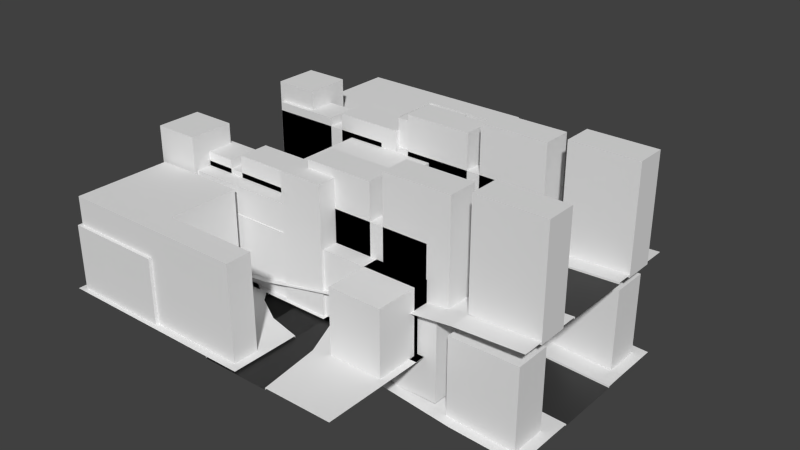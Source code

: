 # Source: city.blend  (saved by Blender 3.0.42; exported with 4.5.12 LTS)
import bpy
from mathutils import Matrix  # noqa: F401  (used for matrix-valued properties, if any)

bpy.ops.wm.read_factory_settings(use_empty=True)
scene = bpy.context.scene
scene.name = 'Scene'

# ---- materials (node trees are filled in below, after node groups)
mat_material___eeeeee = bpy.data.materials.new('Material [#eeeeee]')
mat_material___eeeeee.alpha_threshold = 0.0
mat_material___eeeeee.use_transparent_shadow = False
mat_material___eeeeee.roughness = 0.5
mat_material___333333 = bpy.data.materials.new('Material [#333333]')
mat_material___333333.use_transparent_shadow = False
mat_material____eeeeee__001 = bpy.data.materials.new('Material  [#eeeeee].001')
mat_material____eeeeee__001.alpha_threshold = 0.0
mat_material____eeeeee__001.use_transparent_shadow = False
mat_material____eeeeee__001.roughness = 0.5
mat_material___333333__001 = bpy.data.materials.new('Material [#333333].001')
mat_material___333333__001.use_transparent_shadow = False
mat_material____eeeeee__002 = bpy.data.materials.new('Material  [#eeeeee].002')
mat_material____eeeeee__002.alpha_threshold = 0.0
mat_material____eeeeee__002.use_transparent_shadow = False
mat_material____eeeeee__002.roughness = 0.5
mat_material___333333__002 = bpy.data.materials.new('Material [#333333].002')
mat_material___333333__002.use_transparent_shadow = False
mat_material____eeeeee__003 = bpy.data.materials.new('Material  [#eeeeee].003')
mat_material____eeeeee__003.alpha_threshold = 0.0
mat_material____eeeeee__003.use_transparent_shadow = False
mat_material____eeeeee__003.roughness = 0.5
mat_material___333333__003 = bpy.data.materials.new('Material [#333333].003')
mat_material___333333__003.use_transparent_shadow = False
mat_material____eeeeee__004 = bpy.data.materials.new('Material  [#eeeeee].004')
mat_material____eeeeee__004.alpha_threshold = 0.0
mat_material____eeeeee__004.use_transparent_shadow = False
mat_material____eeeeee__004.roughness = 0.5
mat_material___333333__004 = bpy.data.materials.new('Material [#333333].004')
mat_material___333333__004.use_transparent_shadow = False
mat_material____eeeeee__005 = bpy.data.materials.new('Material  [#eeeeee].005')
mat_material____eeeeee__005.alpha_threshold = 0.0
mat_material____eeeeee__005.use_transparent_shadow = False
mat_material____eeeeee__005.roughness = 0.5
mat_material___333333__005 = bpy.data.materials.new('Material [#333333].005')
mat_material___333333__005.use_transparent_shadow = False
mat_material____eeeeee__006 = bpy.data.materials.new('Material  [#eeeeee].006')
mat_material____eeeeee__006.alpha_threshold = 0.0
mat_material____eeeeee__006.use_transparent_shadow = False
mat_material____eeeeee__006.roughness = 0.5
mat_material___333333__006 = bpy.data.materials.new('Material [#333333].006')
mat_material___333333__006.use_transparent_shadow = False
mat_material____eeeeee__007 = bpy.data.materials.new('Material  [#eeeeee].007')
mat_material____eeeeee__007.alpha_threshold = 0.0
mat_material____eeeeee__007.use_transparent_shadow = False
mat_material____eeeeee__007.roughness = 0.5
mat_material___333333__007 = bpy.data.materials.new('Material [#333333].007')
mat_material___333333__007.use_transparent_shadow = False
mat_material____eeeeee__008 = bpy.data.materials.new('Material  [#eeeeee].008')
mat_material____eeeeee__008.alpha_threshold = 0.0
mat_material____eeeeee__008.use_transparent_shadow = False
mat_material____eeeeee__008.roughness = 0.5
mat_material___333333__008 = bpy.data.materials.new('Material [#333333].008')
mat_material___333333__008.use_transparent_shadow = False
mat_material____eeeeee__009 = bpy.data.materials.new('Material  [#eeeeee].009')
mat_material____eeeeee__009.alpha_threshold = 0.0
mat_material____eeeeee__009.use_transparent_shadow = False
mat_material____eeeeee__009.roughness = 0.5
mat_material___333333__009 = bpy.data.materials.new('Material [#333333].009')
mat_material___333333__009.use_transparent_shadow = False

# ---- material node trees
mat_material___333333.use_nodes = True; mat_material___333333.node_tree.nodes.clear()
_N = mat_material___333333.node_tree.nodes; _L = mat_material___333333.node_tree.links
n0 = _N.new('ShaderNodeBsdfPrincipled'); n0.name = 'Principled BSDF'; n0.location = (10, 300)
n0.distribution = 'GGX'
n0.subsurface_method = 'RANDOM_WALK_SKIN'
n0.inputs[0].default_value = (0.04696, 0.04696, 0.04696, 1.0)
n0.inputs[3].default_value = 1.45
n0.inputs[27].default_value = (0.0, 0.0, 0.0, 1.0)
n0.inputs[28].default_value = 1.0
n1 = _N.new('ShaderNodeOutputMaterial'); n1.name = 'Material Output'; n1.location = (300, 300)
_L.new(n0.outputs[0], n1.inputs[0])
n1.is_active_output = True
mat_material___333333__001.use_nodes = True; mat_material___333333__001.node_tree.nodes.clear()
_N = mat_material___333333__001.node_tree.nodes; _L = mat_material___333333__001.node_tree.links
n0 = _N.new('ShaderNodeBsdfPrincipled'); n0.name = 'Principled BSDF'; n0.location = (10, 300)
n0.distribution = 'GGX'
n0.subsurface_method = 'RANDOM_WALK_SKIN'
n0.inputs[0].default_value = (0.0331, 0.0331, 0.0331, 1.0)
n0.inputs[3].default_value = 1.45
n0.inputs[27].default_value = (0.0, 0.0, 0.0, 1.0)
n0.inputs[28].default_value = 1.0
n1 = _N.new('ShaderNodeOutputMaterial'); n1.name = 'Material Output'; n1.location = (300, 300)
_L.new(n0.outputs[0], n1.inputs[0])
n1.is_active_output = True
mat_material___333333__002.use_nodes = True; mat_material___333333__002.node_tree.nodes.clear()
_N = mat_material___333333__002.node_tree.nodes; _L = mat_material___333333__002.node_tree.links
n0 = _N.new('ShaderNodeBsdfPrincipled'); n0.name = 'Principled BSDF'; n0.location = (10, 300)
n0.distribution = 'GGX'
n0.subsurface_method = 'RANDOM_WALK_SKIN'
n0.inputs[0].default_value = (0.0291, 0.0291, 0.0291, 1.0)
n0.inputs[3].default_value = 1.45
n0.inputs[27].default_value = (0.0, 0.0, 0.0, 1.0)
n0.inputs[28].default_value = 1.0
n1 = _N.new('ShaderNodeOutputMaterial'); n1.name = 'Material Output'; n1.location = (300, 300)
_L.new(n0.outputs[0], n1.inputs[0])
n1.is_active_output = True
mat_material___333333__003.use_nodes = True; mat_material___333333__003.node_tree.nodes.clear()
_N = mat_material___333333__003.node_tree.nodes; _L = mat_material___333333__003.node_tree.links
n0 = _N.new('ShaderNodeBsdfPrincipled'); n0.name = 'Principled BSDF'; n0.location = (10, 300)
n0.distribution = 'GGX'
n0.subsurface_method = 'RANDOM_WALK_SKIN'
n0.inputs[0].default_value = (0.0331, 0.0331, 0.0331, 1.0)
n0.inputs[3].default_value = 1.45
n0.inputs[27].default_value = (0.0, 0.0, 0.0, 1.0)
n0.inputs[28].default_value = 1.0
n1 = _N.new('ShaderNodeOutputMaterial'); n1.name = 'Material Output'; n1.location = (300, 300)
_L.new(n0.outputs[0], n1.inputs[0])
n1.is_active_output = True
mat_material___333333__004.use_nodes = True; mat_material___333333__004.node_tree.nodes.clear()
_N = mat_material___333333__004.node_tree.nodes; _L = mat_material___333333__004.node_tree.links
n0 = _N.new('ShaderNodeBsdfPrincipled'); n0.name = 'Principled BSDF'; n0.location = (10, 300)
n0.distribution = 'GGX'
n0.subsurface_method = 'RANDOM_WALK_SKIN'
n0.inputs[0].default_value = (0.02365, 0.02365, 0.02365, 1.0)
n0.inputs[3].default_value = 1.45
n0.inputs[27].default_value = (0.0, 0.0, 0.0, 1.0)
n0.inputs[28].default_value = 1.0
n1 = _N.new('ShaderNodeOutputMaterial'); n1.name = 'Material Output'; n1.location = (300, 300)
_L.new(n0.outputs[0], n1.inputs[0])
n1.is_active_output = True
mat_material___333333__005.use_nodes = True; mat_material___333333__005.node_tree.nodes.clear()
_N = mat_material___333333__005.node_tree.nodes; _L = mat_material___333333__005.node_tree.links
n0 = _N.new('ShaderNodeBsdfPrincipled'); n0.name = 'Principled BSDF'; n0.location = (10, 300)
n0.distribution = 'GGX'
n0.subsurface_method = 'RANDOM_WALK_SKIN'
n0.inputs[0].default_value = (0.03741, 0.03741, 0.03741, 1.0)
n0.inputs[3].default_value = 1.45
n0.inputs[27].default_value = (0.0, 0.0, 0.0, 1.0)
n0.inputs[28].default_value = 1.0
n1 = _N.new('ShaderNodeOutputMaterial'); n1.name = 'Material Output'; n1.location = (300, 300)
_L.new(n0.outputs[0], n1.inputs[0])
n1.is_active_output = True
mat_material___333333__006.use_nodes = True; mat_material___333333__006.node_tree.nodes.clear()
_N = mat_material___333333__006.node_tree.nodes; _L = mat_material___333333__006.node_tree.links
n0 = _N.new('ShaderNodeBsdfPrincipled'); n0.name = 'Principled BSDF'; n0.location = (10, 300)
n0.distribution = 'GGX'
n0.subsurface_method = 'RANDOM_WALK_SKIN'
n0.inputs[0].default_value = (0.02038, 0.02038, 0.02038, 1.0)
n0.inputs[3].default_value = 1.45
n0.inputs[27].default_value = (0.0, 0.0, 0.0, 1.0)
n0.inputs[28].default_value = 1.0
n1 = _N.new('ShaderNodeOutputMaterial'); n1.name = 'Material Output'; n1.location = (300, 300)
_L.new(n0.outputs[0], n1.inputs[0])
n1.is_active_output = True
mat_material___333333__007.use_nodes = True; mat_material___333333__007.node_tree.nodes.clear()
_N = mat_material___333333__007.node_tree.nodes; _L = mat_material___333333__007.node_tree.links
n0 = _N.new('ShaderNodeBsdfPrincipled'); n0.name = 'Principled BSDF'; n0.location = (10, 300)
n0.distribution = 'GGX'
n0.subsurface_method = 'RANDOM_WALK_SKIN'
n0.inputs[0].default_value = (0.04203, 0.04203, 0.04203, 1.0)
n0.inputs[3].default_value = 1.45
n0.inputs[27].default_value = (0.0, 0.0, 0.0, 1.0)
n0.inputs[28].default_value = 1.0
n1 = _N.new('ShaderNodeOutputMaterial'); n1.name = 'Material Output'; n1.location = (300, 300)
_L.new(n0.outputs[0], n1.inputs[0])
n1.is_active_output = True
mat_material___333333__008.use_nodes = True; mat_material___333333__008.node_tree.nodes.clear()
_N = mat_material___333333__008.node_tree.nodes; _L = mat_material___333333__008.node_tree.links
n0 = _N.new('ShaderNodeBsdfPrincipled'); n0.name = 'Principled BSDF'; n0.location = (10, 300)
n0.distribution = 'GGX'
n0.subsurface_method = 'RANDOM_WALK_SKIN'
n0.inputs[0].default_value = (0.01739, 0.01739, 0.01739, 1.0)
n0.inputs[3].default_value = 1.45
n0.inputs[27].default_value = (0.0, 0.0, 0.0, 1.0)
n0.inputs[28].default_value = 1.0
n1 = _N.new('ShaderNodeOutputMaterial'); n1.name = 'Material Output'; n1.location = (300, 300)
_L.new(n0.outputs[0], n1.inputs[0])
n1.is_active_output = True
mat_material___333333__009.use_nodes = True; mat_material___333333__009.node_tree.nodes.clear()
_N = mat_material___333333__009.node_tree.nodes; _L = mat_material___333333__009.node_tree.links
n0 = _N.new('ShaderNodeBsdfPrincipled'); n0.name = 'Principled BSDF'; n0.location = (10, 300)
n0.distribution = 'GGX'
n0.subsurface_method = 'RANDOM_WALK_SKIN'
n0.inputs[0].default_value = (0.0331, 0.0331, 0.0331, 1.0)
n0.inputs[3].default_value = 1.45
n0.inputs[27].default_value = (0.0, 0.0, 0.0, 1.0)
n0.inputs[28].default_value = 1.0
n1 = _N.new('ShaderNodeOutputMaterial'); n1.name = 'Material Output'; n1.location = (300, 300)
_L.new(n0.outputs[0], n1.inputs[0])
n1.is_active_output = True

# ---- world
world_world = bpy.data.worlds.new('World'); scene.world = world_world
world_world.color = (0.05088, 0.05088, 0.05088)
world_world.use_sun_shadow = False
world_world.sun_shadow_jitter_overblur = 0.0
world_world.cycles.sampling_method = 'NONE'
world_world.cycles.sample_map_resolution = 256

# ---- meshes
me_cross = bpy.data.meshes.new('cross')
me_cross.from_pydata([(3.0, -0.67, -3.725e-09), (2.67, -0.9896, -3.725e-09), (1.33, 0.9896, -3.725e-09), (3.0, 0.67, -3.725e-09), (4.0, 0.67, 0.03567), (1.0, -0.67, 0.03567), (2.67, -0.9896, 0.03567), (3.0, 0.67, 0.03567), (1.33, -0.9896, 0.03567), (4.0, 0.67, -3.725e-09), (1.33, 0.9896, 0.03567), (3.0, -0.67, 0.03567), (1.33, -0.9896, -3.725e-09), (1.0, -0.67, -3.725e-09), (1.0, 0.67, -3.725e-09), (2.67, 0.9896, -3.725e-09), (0.0, -0.67, -3.725e-09), (0.0, 0.67, -3.725e-09), (4.0, -0.67, -3.725e-09), (2.67, -1.995, -3.725e-09), (1.33, -1.995, -3.725e-09), (2.67, 2.0, -3.725e-09), (1.33, 2.0, -3.725e-09), (1.0, 0.67, 0.03567), (2.67, 0.9896, 0.03567), (0.0, -0.67, 0.03567), (0.0, 0.67, 0.03567), (4.0, -0.67, 0.03567), (2.67, -1.995, 0.03567), (1.33, -1.995, 0.03567), (2.67, 2.0, 0.03567), (1.33, 2.0, 0.03567), (4.0, 0.9896, 0.03567), (3.0, 0.9896, 0.03567), (1.0, 0.9896, 0.03567), (0.0, 0.9896, 0.03567), (1.0, -0.9896, 0.03567), (3.0, -0.9896, 0.03567), (0.0, -0.9896, 0.03567), (4.0, -0.9896, 0.03567), (1.0, 2.0, 0.03567), (3.0, -1.995, 0.03567), (3.0, 2.0, 0.03567), (1.0, -1.995, 0.03567), (3.945, 1.069, -0.09573), (3.08, 1.069, -0.09573), (0.9195, 1.069, -0.09573), (0.05515, 1.069, -0.09573), (0.9195, -1.069, -0.09573), (3.08, -1.069, -0.09573), (0.05515, -1.069, -0.09573), (3.945, -1.069, -0.09573), (0.9195, 1.935, -0.09573), (3.08, -1.934, -0.09573), (3.08, 1.955, -0.09573), (0.9195, -1.934, -0.09573), (3.945, 1.069, 2.475), (3.08, 1.069, 2.475), (0.9195, 1.069, 2.475), (0.05515, 1.069, 2.475), (0.9195, -1.069, 2.475), (3.08, -1.069, 2.475), (0.05515, -1.069, 2.475), (3.945, -1.069, 2.475), (0.9195, 1.935, 2.475), (3.08, -1.934, 2.475), (3.08, 1.955, 2.475), (0.9195, -1.934, 2.475), (0.05515, 1.935, -0.09573), (0.05515, -1.934, -0.09573), (0.05515, 1.935, 2.475), (0.05515, -1.934, 2.475), (3.945, -1.934, -0.09573), (3.945, -1.934, 2.475), (3.945, 1.955, -0.09573), (3.945, 1.955, 2.475), (4.0, 2.0, 0.03567), (0.0, 2.0, 0.03567), (0.0, -1.995, 0.03567), (4.0, -1.995, 0.03567), (1.33, -0.67, 0.03567), (1.33, -0.67, -3.725e-09), (1.33, 0.67, -3.725e-09), (1.33, 0.67, 0.03567), (2.67, 0.67, -3.725e-09), (2.67, -0.67, -3.725e-09), (2.67, 0.67, 0.03567), (2.67, -0.67, 0.03567)], [], [(1, 12, 20, 19), (2, 15, 21, 22), (15, 24, 30, 21), (3, 0, 18, 9), (14, 17, 16, 13), (14, 23, 26, 17), (0, 11, 27, 18), (22, 31, 10, 2), (9, 4, 7, 3), (12, 8, 29, 20), (16, 25, 5, 13), (19, 28, 6, 1), (26, 23, 34, 35), (7, 4, 32, 33), (5, 25, 38, 36), (27, 11, 37, 39), (30, 24, 33, 42), (6, 28, 41, 37), (10, 31, 40, 34), (29, 8, 36, 43), (65, 53, 72, 73), (50, 69, 71, 62), (59, 70, 68, 47), (55, 67, 71, 69), (64, 52, 68, 70), (55, 48, 60, 67), (46, 52, 64, 58), (49, 53, 65, 61), (54, 45, 57, 66), (48, 50, 62, 60), (51, 49, 61, 63), (47, 46, 58, 59), (45, 44, 56, 57), (72, 51, 63, 73), (54, 66, 75, 74), (44, 74, 75, 56), (33, 32, 76, 42), (34, 40, 77, 35), (36, 38, 78, 43), (39, 37, 41, 79), (56, 75, 66, 57), (73, 63, 61, 65), (13, 5, 80, 81), (23, 14, 82, 83), (14, 13, 81, 82), (5, 36, 8, 80), (34, 23, 83, 10), (3, 7, 86, 84), (11, 0, 85, 87), (0, 3, 84, 85), (7, 33, 24, 86), (37, 11, 87, 6), (82, 81, 85, 84), (8, 12, 81, 80), (1, 6, 87, 85), (12, 1, 85, 81), (15, 2, 82, 84), (24, 15, 84, 86), (2, 10, 83, 82), (59, 58, 64, 70), (71, 67, 60, 62)])
me_cross.polygons.foreach_set('material_index', [1, 1, 0, 1, 1, 0, 0, 0, 0, 0, 0, 0, 0, 0, 0, 0, 0, 0, 0, 0, 0, 0, 0, 0, 0, 0, 0, 0, 0, 0, 0, 0, 0, 0, 0, 0, 0, 0, 0, 0, 0, 0, 0, 0, 1, 0, 0, 0, 0, 1, 0, 0, 1, 0, 0, 1, 1, 0, 0, 0, 0])
me_cross.materials.append(mat_material___eeeeee)
me_cross.materials.append(mat_material___333333)
me_cross.use_remesh_preserve_volume = False
me_cross.use_remesh_preserve_attributes = False
me_cross.use_mirror_vertex_groups = False
me_cross.update()
me_hill_down = bpy.data.meshes.new('hill_down')
me_hill_down.from_pydata([(8.0, -0.67, -1.0), (6.667, -0.67, -0.9336), (0.0, -0.67, 0.0), (0.0, 0.67, 0.0), (5.333, -0.67, -0.7796), (4.0, -0.67, -0.5), (2.667, -0.67, -0.2204), (1.333, -0.67, -0.06638), (4.0, 0.67, -0.5), (8.0, 0.67, -1.0), (1.333, 0.67, -0.06638), (2.667, 0.67, -0.2204), (5.333, 0.67, -0.7796), (6.667, 0.67, -0.9336), (8.004, -0.67, -0.9649), (6.671, -0.67, -0.8985), (0.004372, -0.67, 0.03513), (0.004372, 0.67, 0.03513), (5.338, -0.67, -0.7445), (4.004, -0.67, -0.4649), (2.671, -0.67, -0.1853), (1.338, -0.67, -0.03125), (4.004, 0.67, -0.4649), (8.004, 0.67, -0.9649), (1.338, 0.67, -0.03125), (2.671, 0.67, -0.1853), (5.338, 0.67, -0.7445), (6.671, 0.67, -0.8985), (0.0, 0.9896, 0.03567), (4.0, 0.9896, -0.4643), (8.0, 0.9896, -0.9643), (1.333, 0.9896, -0.0307), (2.667, 0.9896, -0.1847), (5.333, 0.9896, -0.7439), (6.667, 0.9896, -0.898), (8.0, -0.9896, -0.9643), (6.667, -0.9896, -0.898), (0.0, -0.9896, 0.03567), (5.333, -0.9896, -0.7439), (4.0, -0.9896, -0.4643), (2.667, -0.9896, -0.1847), (1.333, -0.9896, -0.0307), (0.0, 2.0, 0.03567), (4.0, 2.0, -0.4643), (8.0, 2.0, -0.9643), (1.333, 2.0, -0.0307), (2.667, 2.0, -0.1847), (5.333, 2.0, -0.7439), (6.667, 2.0, -0.898), (8.0, -2.0, -0.9643), (6.667, -2.0, -0.898), (0.0, -2.0, 0.03567), (5.333, -2.0, -0.7439), (4.0, -2.0, -0.4643), (2.667, -2.0, -0.1847), (1.333, -2.0, -0.0307), (2.06, 1.802, -0.1521), (2.06, 1.086, -0.1521), (3.394, 1.086, -0.1521), (2.06, 1.086, 1.434), (3.394, 1.086, 1.434), (3.394, 1.802, -0.1521), (2.06, 1.802, 1.434), (3.394, 1.802, 1.434), (3.394, 1.802, -0.5332), (3.394, 1.086, -0.5332), (4.727, 1.086, -0.5332), (3.394, 1.086, 1.053), (4.727, 1.086, 1.053), (4.727, 1.802, -0.5332), (3.394, 1.802, 1.053), (4.727, 1.802, 1.053), (6.459, 1.802, -0.9601), (6.459, 1.086, -0.9601), (7.792, 1.086, -0.9601), (6.459, 1.086, 0.6257), (7.792, 1.086, 0.6257), (7.792, 1.802, -0.9601), (6.459, 1.802, 0.6257), (7.792, 1.802, 0.6257), (4.905, 1.802, -0.7554), (4.905, 1.086, -0.7554), (6.238, 1.086, -0.7554), (4.905, 1.086, 0.8304), (6.238, 1.086, 0.8304), (6.238, 1.802, -0.7554), (4.905, 1.802, 0.8304), (6.238, 1.802, 0.8304), (2.06, -1.802, -0.1521), (2.06, -1.086, -0.1521), (3.394, -1.086, -0.1521), (2.06, -1.086, 1.434), (3.394, -1.086, 1.434), (3.394, -1.802, -0.1521), (2.06, -1.802, 1.434), (3.394, -1.802, 1.434), (3.394, -1.802, -0.5332), (3.394, -1.086, -0.5332), (4.727, -1.086, -0.5332), (3.394, -1.086, 1.053), (4.727, -1.086, 1.053), (4.727, -1.802, -0.5332), (3.394, -1.802, 1.053), (4.727, -1.802, 1.053), (6.459, -1.802, -0.9601), (6.459, -1.086, -0.9601), (7.792, -1.086, -0.9601), (6.459, -1.086, 0.6257), (7.792, -1.086, 0.6257), (7.792, -1.802, -0.9601), (6.459, -1.802, 0.6257), (7.792, -1.802, 0.6257), (4.905, -1.802, -0.7554), (4.905, -1.086, -0.7554), (6.238, -1.086, -0.7554), (4.905, -1.086, 0.8304), (6.238, -1.086, 0.8304), (6.238, -1.802, -0.7554), (4.905, -1.802, 0.8304), (6.238, -1.802, 0.8304), (0.6995, 1.802, -0.05131), (0.6995, 1.086, -0.05131), (2.033, 1.086, -0.05131), (0.6995, 1.086, 1.534), (2.033, 1.086, 1.534), (2.033, 1.802, -0.05131), (0.6995, 1.802, 1.534), (2.033, 1.802, 1.534), (0.6995, -1.802, -0.05131), (0.6995, -1.086, -0.05131), (2.033, -1.086, -0.05131), (0.6995, -1.086, 1.534), (2.033, -1.086, 1.534), (2.033, -1.802, -0.05131), (0.6995, -1.802, 1.534), (2.033, -1.802, 1.534)], [], [(13, 1, 0, 9), (3, 2, 7, 10), (10, 7, 6, 11), (11, 6, 5, 8), (8, 5, 4, 12), (12, 4, 1, 13), (8, 22, 25, 11), (9, 23, 27, 13), (7, 21, 20, 6), (5, 19, 18, 4), (4, 18, 15, 1), (13, 27, 26, 12), (2, 16, 21, 7), (6, 20, 19, 5), (10, 24, 17, 3), (11, 25, 24, 10), (12, 26, 22, 8), (1, 15, 14, 0), (22, 29, 32, 25), (23, 30, 34, 27), (27, 34, 33, 26), (24, 31, 28, 17), (25, 32, 31, 24), (26, 33, 29, 22), (21, 41, 40, 20), (19, 39, 38, 18), (18, 38, 36, 15), (16, 37, 41, 21), (20, 40, 39, 19), (15, 36, 35, 14), (29, 43, 46, 32), (30, 44, 48, 34), (34, 48, 47, 33), (31, 45, 42, 28), (32, 46, 45, 31), (33, 47, 43, 29), (41, 55, 54, 40), (39, 53, 52, 38), (38, 52, 50, 36), (37, 51, 55, 41), (40, 54, 53, 39), (36, 50, 49, 35), (56, 62, 63, 61), (57, 58, 60, 59), (58, 61, 63, 60), (59, 62, 56, 57), (60, 63, 62, 59), (57, 56, 61, 58), (64, 70, 71, 69), (65, 66, 68, 67), (66, 69, 71, 68), (67, 70, 64, 65), (68, 71, 70, 67), (65, 64, 69, 66), (72, 78, 79, 77), (73, 74, 76, 75), (74, 77, 79, 76), (75, 78, 72, 73), (76, 79, 78, 75), (73, 72, 77, 74), (80, 86, 87, 85), (81, 82, 84, 83), (82, 85, 87, 84), (83, 86, 80, 81), (84, 87, 86, 83), (81, 80, 85, 82), (88, 93, 95, 94), (89, 91, 92, 90), (90, 92, 95, 93), (91, 89, 88, 94), (92, 91, 94, 95), (89, 90, 93, 88), (96, 101, 103, 102), (97, 99, 100, 98), (98, 100, 103, 101), (99, 97, 96, 102), (100, 99, 102, 103), (97, 98, 101, 96), (104, 109, 111, 110), (105, 107, 108, 106), (106, 108, 111, 109), (107, 105, 104, 110), (108, 107, 110, 111), (105, 106, 109, 104), (112, 117, 119, 118), (113, 115, 116, 114), (114, 116, 119, 117), (115, 113, 112, 118), (116, 115, 118, 119), (113, 114, 117, 112), (120, 126, 127, 125), (121, 122, 124, 123), (122, 125, 127, 124), (123, 126, 120, 121), (124, 127, 126, 123), (121, 120, 125, 122), (128, 133, 135, 134), (129, 131, 132, 130), (130, 132, 135, 133), (131, 129, 128, 134), (132, 131, 134, 135), (129, 130, 133, 128)])
me_hill_down.polygons.foreach_set('material_index', [1, 1, 1, 1, 1, 1, 0, 0, 0, 0, 0, 0, 0, 0, 0, 0, 0, 0, 0, 0, 0, 0, 0, 0, 0, 0, 0, 0, 0, 0, 0, 0, 0, 0, 0, 0, 0, 0, 0, 0, 0, 0, 0, 0, 0, 0, 0, 0, 0, 0, 0, 0, 0, 0, 0, 0, 0, 0, 0, 0, 0, 0, 0, 0, 0, 0, 0, 0, 0, 0, 0, 0, 0, 0, 0, 0, 0, 0, 0, 0, 0, 0, 0, 0, 0, 0, 0, 0, 0, 0, 0, 0, 0, 0, 0, 0, 0, 0, 0, 0, 0, 0])
me_hill_down.materials.append(mat_material____eeeeee__001)
me_hill_down.materials.append(mat_material___333333__001)
me_hill_down.use_remesh_preserve_volume = False
me_hill_down.use_remesh_preserve_attributes = False
me_hill_down.use_mirror_vertex_groups = False
me_hill_down.update()
me_hill_up = bpy.data.meshes.new('hill_up')
me_hill_up.from_pydata([(8.0, -0.67, 1.0), (6.667, -0.67, 0.9404), (0.0, -0.67, 1.863e-09), (0.0, 0.67, 1.863e-09), (5.333, -0.67, 0.7796), (4.0, -0.67, 0.5), (2.667, -0.67, 0.2204), (1.333, -0.67, 0.06315), (4.0, 0.67, 0.5), (8.0, 0.67, 1.0), (1.333, 0.67, 0.06315), (2.667, 0.67, 0.2204), (5.333, 0.67, 0.7796), (6.667, 0.67, 0.9404), (0.0, -0.67, 0.03567), (0.0, 0.67, 0.03567), (8.0, -0.67, 1.036), (6.667, -0.67, 0.9734), (0.0, -0.9896, 0.03567), (5.333, -0.67, 0.8153), (4.0, -0.67, 0.5357), (2.667, -0.67, 0.2561), (1.333, -0.67, 0.09616), (4.0, 0.67, 0.5357), (8.0, 0.67, 1.036), (1.333, 0.67, 0.09616), (2.667, 0.67, 0.2561), (5.333, 0.67, 0.8153), (6.667, 0.67, 0.9734), (8.0, -0.9896, 1.036), (6.667, -0.9896, 0.9734), (5.333, -0.9896, 0.8153), (4.0, -0.9896, 0.5357), (2.667, -0.9896, 0.2561), (1.333, -0.9896, 0.09616), (0.0, 0.9896, 0.03567), (4.0, 0.9896, 0.5357), (8.0, 0.9896, 1.036), (1.333, 0.9896, 0.09616), (2.667, 0.9896, 0.2561), (5.333, 0.9896, 0.8153), (6.667, 0.9896, 0.9734), (0.1379, -0.9896, 2.09), (1.471, -0.9896, 2.09), (0.1379, -0.9896, 0.03567), (1.471, -0.9896, 0.03567), (1.749, -0.9896, 2.246), (3.083, -0.9896, 2.246), (1.749, -0.9896, 0.1913), (3.083, -0.9896, 0.1913), (3.362, -0.9896, 2.632), (4.696, -0.9896, 2.632), (3.362, -0.9896, 0.577), (4.696, -0.9896, 0.577), (4.962, -0.9896, 2.885), (6.295, -0.9896, 2.885), (4.962, -0.9896, 0.8299), (6.295, -0.9896, 0.8299), (6.667, -0.9896, 3.037), (8.0, -0.9896, 3.037), (6.667, -0.9896, 0.9826), (8.0, -0.9896, 0.9826), (0.1379, -1.576, 2.09), (1.471, -1.576, 2.09), (0.1379, -1.576, 0.03567), (1.471, -1.576, 0.03567), (1.749, -1.576, 2.246), (3.083, -1.576, 2.246), (1.749, -1.576, 0.1913), (3.083, -1.576, 0.1913), (3.362, -1.576, 2.632), (4.696, -1.576, 2.632), (3.362, -1.576, 0.577), (4.696, -1.576, 0.577), (4.962, -1.576, 2.885), (6.295, -1.576, 2.885), (4.962, -1.576, 0.8299), (6.295, -1.576, 0.8299), (6.667, -1.576, 3.037), (8.0, -1.576, 3.037), (6.667, -1.576, 0.9826), (8.0, -1.576, 0.9826), (0.1379, 0.9896, 2.09), (1.471, 0.9896, 2.09), (0.1379, 0.9896, 0.03567), (1.471, 0.9896, 0.03567), (1.749, 0.9896, 2.246), (3.083, 0.9896, 2.246), (1.749, 0.9896, 0.1913), (3.083, 0.9896, 0.1913), (3.362, 0.9896, 2.632), (4.696, 0.9896, 2.632), (3.362, 0.9896, 0.577), (4.696, 0.9896, 0.577), (4.962, 0.9896, 2.885), (6.295, 0.9896, 2.885), (4.962, 0.9896, 0.8299), (6.295, 0.9896, 0.8299), (6.667, 0.9896, 3.037), (8.0, 0.9896, 3.037), (6.667, 0.9896, 0.9826), (8.0, 0.9896, 0.9826), (0.1379, 1.576, 2.09), (1.471, 1.576, 2.09), (0.1379, 1.576, 0.03567), (1.471, 1.576, 0.03567), (1.749, 1.576, 2.246), (3.083, 1.576, 2.246), (1.749, 1.576, 0.1913), (3.083, 1.576, 0.1913), (3.362, 1.576, 2.632), (4.696, 1.576, 2.632), (3.362, 1.576, 0.577), (4.696, 1.576, 0.577), (4.962, 1.576, 2.885), (6.295, 1.576, 2.885), (4.962, 1.576, 0.8299), (6.295, 1.576, 0.8299), (6.667, 1.576, 3.037), (8.0, 1.576, 3.037), (6.667, 1.576, 0.9826), (8.0, 1.576, 0.9826), (0.0, -2.0, 0.03567), (8.0, -2.0, 1.036), (6.667, -2.0, 0.9734), (5.333, -2.0, 0.8153), (4.0, -2.0, 0.5357), (2.667, -2.0, 0.2561), (1.333, -2.0, 0.09616), (0.0, 2.0, 0.03567), (4.0, 2.0, 0.5357), (8.0, 2.0, 1.036), (1.333, 2.0, 0.09616), (2.667, 2.0, 0.2561), (5.333, 2.0, 0.8153), (6.667, 2.0, 0.9734)], [], [(13, 1, 0, 9), (3, 2, 7, 10), (10, 7, 6, 11), (11, 6, 5, 8), (8, 5, 4, 12), (12, 4, 1, 13), (22, 14, 18, 34), (6, 7, 22, 21), (4, 5, 20, 19), (1, 4, 19, 17), (11, 8, 23, 26), (5, 6, 21, 20), (0, 1, 17, 16), (7, 2, 14, 22), (13, 9, 24, 28), (12, 13, 28, 27), (21, 22, 34, 33), (10, 11, 26, 25), (8, 12, 27, 23), (3, 10, 25, 15), (19, 20, 32, 31), (17, 19, 31, 30), (20, 21, 33, 32), (16, 17, 30, 29), (15, 25, 38, 35), (26, 23, 36, 39), (28, 24, 37, 41), (27, 28, 41, 40), (23, 27, 40, 36), (25, 26, 39, 38), (42, 43, 45, 44), (46, 47, 49, 48), (50, 51, 53, 52), (54, 55, 57, 56), (58, 59, 61, 60), (62, 64, 65, 63), (66, 68, 69, 67), (70, 72, 73, 71), (74, 76, 77, 75), (78, 80, 81, 79), (45, 65, 64, 44), (56, 76, 74, 54), (42, 62, 63, 43), (51, 71, 73, 53), (52, 72, 70, 50), (61, 81, 80, 60), (47, 67, 69, 49), (58, 78, 79, 59), (48, 68, 66, 46), (43, 63, 65, 45), (57, 77, 76, 56), (44, 64, 62, 42), (54, 74, 75, 55), (53, 73, 72, 52), (59, 79, 81, 61), (50, 70, 71, 51), (60, 80, 78, 58), (49, 69, 68, 48), (46, 66, 67, 47), (55, 75, 77, 57), (82, 84, 85, 83), (86, 88, 89, 87), (90, 92, 93, 91), (94, 96, 97, 95), (98, 100, 101, 99), (102, 103, 105, 104), (106, 107, 109, 108), (110, 111, 113, 112), (114, 115, 117, 116), (118, 119, 121, 120), (85, 84, 104, 105), (96, 94, 114, 116), (82, 83, 103, 102), (91, 93, 113, 111), (92, 90, 110, 112), (101, 100, 120, 121), (87, 89, 109, 107), (98, 99, 119, 118), (88, 86, 106, 108), (83, 85, 105, 103), (97, 96, 116, 117), (84, 82, 102, 104), (94, 95, 115, 114), (93, 92, 112, 113), (99, 101, 121, 119), (90, 91, 111, 110), (100, 98, 118, 120), (89, 88, 108, 109), (86, 87, 107, 106), (95, 97, 117, 115), (35, 38, 132, 129), (39, 36, 130, 133), (41, 37, 131, 135), (40, 41, 135, 134), (36, 40, 134, 130), (38, 39, 133, 132), (34, 18, 122, 128), (33, 34, 128, 127), (31, 32, 126, 125), (32, 33, 127, 126), (30, 31, 125, 124), (29, 30, 124, 123)])
me_hill_up.polygons.foreach_set('material_index', [1, 1, 1, 1, 1, 1, 0, 0, 0, 0, 0, 0, 0, 0, 0, 0, 0, 0, 0, 0, 0, 0, 0, 0, 0, 0, 0, 0, 0, 0, 0, 0, 0, 0, 0, 0, 0, 0, 0, 0, 0, 0, 0, 0, 0, 0, 0, 0, 0, 0, 0, 0, 0, 0, 0, 0, 0, 0, 0, 0, 0, 0, 0, 0, 0, 0, 0, 0, 0, 0, 0, 0, 0, 0, 0, 0, 0, 0, 0, 0, 0, 0, 0, 0, 0, 0, 0, 0, 0, 0, 0, 0, 0, 0, 0, 0, 0, 0, 0, 0, 0, 0])
me_hill_up.materials.append(mat_material____eeeeee__002)
me_hill_up.materials.append(mat_material___333333__002)
me_hill_up.use_remesh_preserve_volume = False
me_hill_up.use_remesh_preserve_attributes = False
me_hill_up.use_mirror_vertex_groups = False
me_hill_up.update()
me_left = bpy.data.meshes.new('left')
me_left.from_pydata([(-0.0002441, 0.67, 2.328e-09), (2.67, 2.0, 2.328e-09), (6.104e-05, 0.9997, 2.328e-09), (0.0003061, -0.6703, 2.328e-09), (1.0, 2.0, 2.328e-09), (0.3444, 0.7154, 2.328e-09), (0.6651, 0.8482, 2.328e-09), (0.9405, 1.06, 2.328e-09), (2.671, 2.0, 2.328e-09), (1.335, -0.3129, 2.328e-09), (1.152, 1.335, 2.328e-09), (1.285, 1.656, 2.328e-09), (0.6914, -0.5797, 2.328e-09), (1.889, 0.1115, 2.328e-09), (2.313, 0.6645, 2.328e-09), (2.58, 1.309, 2.328e-09), (1.33, 2.0, 2.328e-09), (6.104e-05, -0.6714, 2.328e-09), (6.104e-05, -0.998, 2.328e-09), (2.998, 2.0, 2.328e-09), (6.104e-05, 2.0, 2.328e-09), (6.104e-05, -2.0, 2.328e-09), (4.0, 2.0, 2.328e-09), (4.0, -2.0, 2.328e-09), (0.1289, -1.066, 0.03567), (0.1289, -1.653, 0.03567), (3.085, -1.066, 0.03567), (3.085, -1.653, 0.03567), (3.085, 1.823, 0.03567), (3.839, 1.823, 0.03567), (3.839, -1.066, 0.03567), (3.839, -1.653, 0.03567), (1.0, 2.0, 2.328e-09), (6.104e-05, 0.9997, 2.328e-09), (0.6651, 0.8482, 2.328e-09), (0.3444, 0.7154, 2.328e-09), (0.9405, 1.06, 2.328e-09), (1.152, 1.335, 2.328e-09), (1.285, 1.656, 2.328e-09), (-0.0002441, 0.67, 2.328e-09), (2.313, 0.6645, 2.328e-09), (1.889, 0.1115, 2.328e-09), (2.58, 1.309, 2.328e-09), (1.33, 2.0, 2.328e-09), (0.6914, -0.5797, 2.328e-09), (6.104e-05, -0.6714, 2.328e-09), (6.104e-05, -0.998, 2.328e-09), (2.998, 2.0, 2.328e-09), (2.671, 2.0, 2.328e-09), (1.335, -0.3129, 2.328e-09), (6.104e-05, 2.0, 2.328e-09), (6.104e-05, -2.0, 2.328e-09), (4.0, 2.0, 2.328e-09), (4.0, -2.0, 2.328e-09), (3.085, 1.823, 1.759), (3.085, 1.823, 0.03567), (0.1289, -1.066, 0.03567), (0.1289, -1.653, 0.03567), (0.1289, -1.066, 1.759), (0.1289, -1.653, 1.759), (3.839, -1.653, 1.759), (3.839, -1.066, 1.759), (3.085, -1.066, 1.759), (3.085, -1.653, 1.759), (3.085, -1.066, 0.03567), (3.085, -1.653, 0.03567), (3.839, 1.823, 1.759), (3.839, 1.823, 0.03567), (3.839, -1.653, 0.03567), (3.839, -1.066, 0.03567), (1.0, 2.0, 0.03567), (0.966, 1.741, 0.03567), (0.2591, 1.034, 0.03567), (6.104e-05, 0.9997, 0.03567), (0.8662, 1.5, 0.03567), (0.7073, 1.293, 0.03567), (0.6651, 0.8482, 0.03567), (0.3444, 0.7154, 0.03567), (0.9405, 1.06, 0.03567), (0.5002, 1.134, 0.03567), (1.152, 1.335, 0.03567), (1.285, 1.656, 0.03567), (-0.0002441, 0.67, 0.03567), (2.313, 0.6645, 0.03567), (1.889, 0.1115, 0.03567), (2.58, 1.309, 0.03567), (1.33, 2.0, 0.03567), (0.6914, -0.5797, 0.03567), (6.104e-05, -0.6714, 0.03567), (1.499, -0.5956, 0.03567), (0.7759, -0.895, 0.03567), (2.119, -0.1194, 0.03567), (2.596, 0.5013, 0.03567), (2.895, 1.224, 0.03567), (6.104e-05, -0.998, 0.03567), (2.998, 2.0, 0.03567), (2.671, 2.0, 0.03567), (1.335, -0.3129, 0.03567), (6.104e-05, 2.0, 0.03567), (6.104e-05, -2.0, 0.03567), (4.0, 2.0, 0.03567), (4.0, -2.0, 0.03567), (3.085, -0.3441, 0.03567), (3.839, -0.3441, 0.03567), (3.085, -0.3441, 0.03567), (3.085, -0.3441, 1.759), (3.839, -0.3441, 1.759), (3.839, -0.3441, 0.03567), (2.616, -1.066, 1.759), (2.616, -1.066, 0.03567), (2.616, -0.3441, 0.03567), (2.616, -0.3441, 1.759), (2.616, -1.653, 0.03567), (2.616, -1.653, 0.03567), (2.616, -1.653, 1.759)], [(16, 1), (3, 0)], [(7, 6, 9, 13), (6, 5, 12, 9), (16, 11, 15, 8), (19, 8, 48, 47), (5, 0, 17, 12), (0, 5, 35, 39), (21, 23, 53, 51), (10, 7, 13, 14), (11, 10, 14, 15), (102, 26, 64, 104), (103, 29, 67, 107), (15, 14, 40, 42), (20, 2, 33, 50), (9, 12, 44, 49), (12, 17, 45, 44), (6, 7, 36, 34), (18, 21, 51, 46), (7, 10, 37, 36), (8, 15, 42, 48), (22, 19, 47, 52), (24, 25, 57, 56), (14, 13, 41, 40), (23, 22, 52, 53), (27, 31, 68, 65), (17, 18, 46, 45), (11, 16, 43, 38), (5, 6, 34, 35), (4, 20, 50, 32), (29, 28, 55, 67), (112, 27, 65, 113), (31, 30, 69, 68), (13, 9, 49, 41), (2, 0, 39, 33), (16, 4, 32, 43), (10, 11, 38, 37), (40, 41, 84, 83), (36, 37, 80, 78), (38, 43, 86, 81), (34, 36, 78, 76), (37, 38, 81, 80), (49, 44, 87, 97), (39, 35, 77, 82), (41, 49, 97, 84), (42, 40, 83, 85), (44, 45, 88, 87), (35, 34, 76, 77), (48, 42, 85, 96), (56, 57, 59, 58), (106, 105, 62, 61), (113, 65, 63, 114), (104, 105, 54, 55), (55, 54, 66, 67), (61, 62, 63, 60), (61, 60, 68, 69), (60, 63, 65, 68), (106, 61, 69, 107), (71, 74, 80, 81), (87, 88, 94, 90), (70, 71, 81, 86), (85, 83, 92, 93), (83, 84, 91, 92), (74, 75, 78, 80), (96, 85, 93, 95), (84, 97, 89, 91), (79, 72, 77, 76), (75, 79, 76, 78), (72, 73, 82, 77), (97, 87, 90, 89), (71, 70, 98), (93, 100, 95), (98, 73, 72), (74, 98, 75), (75, 98, 79), (79, 98, 72), (74, 71, 98), (100, 93, 101), (94, 99, 90), (99, 101, 90), (92, 101, 93), (91, 101, 92), (89, 101, 91), (90, 101, 89), (66, 106, 107, 67), (105, 104, 110, 111), (66, 54, 105, 106), (30, 103, 107, 69), (28, 102, 104, 55), (109, 108, 111, 110), (62, 105, 111, 108), (57, 113, 114, 59), (25, 112, 113, 57), (109, 24, 56), (114, 63, 62, 108), (59, 114, 108, 58), (58, 108, 109, 56), (26, 109, 64)])
me_left.polygons.foreach_set('material_index', [1, 1, 1, 0, 1, 0, 0, 1, 1, 0, 0, 0, 0, 0, 0, 0, 0, 0, 0, 0, 0, 0, 0, 0, 0, 0, 0, 0, 0, 0, 0, 0, 0, 0, 0, 0, 0, 0, 0, 0, 0, 0, 0, 0, 0, 0, 0, 0, 0, 0, 0, 0, 0, 0, 0, 0, 0, 0, 0, 0, 0, 0, 0, 0, 0, 0, 0, 0, 0, 0, 0, 0, 0, 0, 0, 0, 0, 0, 0, 0, 0, 0, 0, 0, 0, 0, 0, 0, 0, 0, 0, 0, 0, 0, 0, 0])
me_left.materials.append(mat_material____eeeeee__003)
me_left.materials.append(mat_material___333333__003)
me_left.use_remesh_preserve_volume = False
me_left.use_remesh_preserve_attributes = False
me_left.use_mirror_vertex_groups = False
me_left.update()
me_left_chicane = bpy.data.meshes.new('left_chicane')
me_left_chicane.from_pydata([(2.929e-08, 0.335, -3.725e-09), (-2.0, -1.335, -3.725e-09), (-2.0, -0.665, -3.725e-09), (-2.929e-08, -0.335, -3.725e-09), (-1.667, -0.5872, -3.725e-09), (-1.333, -0.394, -3.725e-09), (-1.0, -0.165, -3.725e-09), (-0.6667, 0.0988, -3.725e-09), (-0.3333, 0.2782, -3.725e-09), (-0.3333, -0.3918, -3.725e-09), (-0.6667, -0.5712, -3.725e-09), (-1.0, -0.835, -3.725e-09), (-1.333, -1.064, -3.725e-09), (-1.667, -1.257, -3.725e-09), (-0.3333, 0.2782, 0.01784), (2.929e-08, 0.335, 0.01784), (-1.667, -1.257, 0.01784), (-2.0, -1.335, 0.01784), (-4.371e-08, -0.5, 0.01784), (-2.929e-08, -0.335, 0.01784), (-1.667, -1.422, 0.01784), (-2.0, -1.5, 0.01784), (-0.3333, 0.4431, 0.01784), (4.371e-08, 0.5, 0.01784), (-1.333, -0.229, 0.01784), (-1.333, -0.394, 0.01784), (-0.6667, 0.2637, 0.01784), (-0.6667, 0.0988, 0.01784), (-1.333, -1.064, 0.01784), (-1.333, -1.229, 0.01784), (-0.6667, -0.5712, 0.01784), (-0.6667, -0.7363, 0.01784), (-0.3333, -0.3918, 0.01784), (-2.0, -0.665, 0.01784), (-1.667, -0.5872, 0.01784), (-1.0, -0.165, 0.01784), (-1.0, -0.835, 0.01784), (-0.3333, -0.5569, 0.01784), (-1.0, -1.0, 0.01784), (-2.0, -0.5, 0.01784), (-1.667, -0.4222, 0.01784), (-1.0, -2.787e-05, 0.01784), (5.981e-08, 0.6841, 0.01784), (-1.0, 0.6841, 0.01784), (-2.0, -2.778e-05, 0.01784), (-2.0, -1.684, 0.01784), (-1.0, -1.684, 0.01784), (-8.743e-08, -1.0, 0.01784), (-1.0, -1.0, 0.9141), (-1.0, -2.787e-05, 0.9141), (-1.0, 0.6841, 0.9141), (-1.0, 1.0, 0.01784), (-1.0, -1.684, 0.9141), (-1.0, -1.928, 0.9141), (-0.0899, -1.0, 0.01784), (-2.0, 1.0, 0.01784), (-1.919, -1.684, 0.01784), (-1.919, -1.684, 0.9141), (-0.0899, -1.0, 0.9141), (-0.0899, -1.684, 0.9141), (-1.919, -1.928, 0.9141), (-0.0899, -1.928, 0.9141), (-2.0, -2.0, 0.01784), (-1.919, -1.928, 0.01784), (-1.0, -2.0, 0.01784), (-1.431e-07, -2.0, 0.01784), (-0.0899, -1.684, 0.01784), (-1.925, -2.777e-05, 0.01784), (-1.925, -2.777e-05, 0.9141), (-2.0, 0.6841, 0.01784), (-0.07547, 0.6841, 0.01784), (-0.07547, 0.6841, 0.9141), (-0.07547, 0.9352, 0.01784), (3.973e-08, 1.0, 0.01784), (-0.07547, 0.9352, 0.9141), (-1.925, 0.6841, 0.01784), (-1.925, 0.6841, 0.9141), (-1.0, 0.9352, 0.9141), (-1.925, 0.9352, 0.9141), (-1.925, 0.9352, 0.01784), (-0.0899, -1.928, 0.01784)], [(45, 56), (54, 47), (67, 44), (42, 70)], [(4, 2, 1, 13), (3, 9, 32, 19), (2, 4, 34, 33), (8, 0, 15, 14), (5, 6, 35, 25), (7, 8, 14, 27), (10, 11, 36, 30), (8, 7, 10, 9), (7, 6, 11, 10), (6, 5, 12, 11), (5, 4, 13, 12), (0, 8, 9, 3), (12, 13, 16, 28), (4, 5, 25, 34), (13, 1, 17, 16), (6, 7, 27, 35), (9, 10, 30, 32), (11, 12, 28, 36), (26, 41, 35, 27), (22, 26, 27, 14), (24, 40, 34, 25), (30, 36, 38, 31), (36, 28, 29, 38), (28, 16, 20, 29), (23, 22, 14, 15), (41, 24, 25, 35), (32, 30, 31, 37), (19, 32, 37, 18), (16, 17, 21, 20), (40, 39, 33, 34), (43, 41, 26), (43, 26, 22), (23, 42, 22), (40, 44, 39), (42, 43, 22), (24, 44, 40), (41, 44, 24), (38, 29, 46), (46, 29, 20), (45, 46, 20), (20, 21, 45), (47, 18, 37), (31, 47, 37), (31, 38, 47), (59, 52, 53, 61), (38, 46, 52, 48), (43, 42, 73, 51), (41, 43, 50, 49), (48, 58, 54, 38), (52, 46, 56, 57), (50, 43, 70, 71), (48, 52, 59, 58), (52, 57, 60, 53), (46, 45, 62, 64), (60, 57, 56, 63), (47, 38, 64, 65), (58, 59, 66, 54), (49, 68, 67, 41), (44, 41, 43, 69), (69, 43, 51, 55), (72, 74, 71, 70), (68, 49, 50, 76), (71, 74, 77, 50), (50, 77, 78, 76), (67, 68, 76, 75), (75, 76, 78, 79), (66, 59, 61, 80), (80, 53, 63), (53, 80, 61), (60, 63, 53), (72, 79, 77), (74, 72, 77), (78, 77, 79)])
me_left_chicane.polygons.foreach_set('material_index', [1, 0, 0, 0, 0, 0, 0, 1, 1, 1, 1, 1, 0, 0, 0, 0, 0, 0, 0, 0, 0, 0, 0, 0, 0, 0, 0, 0, 0, 0, 0, 0, 0, 0, 0, 0, 0, 0, 0, 0, 0, 0, 0, 0, 0, 0, 0, 0, 0, 0, 0, 0, 0, 0, 0, 0, 0, 0, 0, 0, 0, 0, 0, 0, 0, 0, 0, 0, 0, 0, 0, 0, 0])
me_left_chicane.materials.append(mat_material____eeeeee__004)
me_left_chicane.materials.append(mat_material___333333__004)
me_left_chicane.use_remesh_preserve_volume = False
me_left_chicane.use_remesh_preserve_attributes = False
me_left_chicane.use_mirror_vertex_groups = False
me_left_chicane.update()
me_left_long = bpy.data.meshes.new('left_long')
me_left_long.from_pydata([(-0.0002441, 0.67, -2.794e-09), (2.6, 4.0, 0.03567), (1.21, -0.5121, -2.794e-09), (6.104e-05, -0.6714, -2.794e-09), (0.8623, 0.7835, -2.794e-09), (0.1289, 2.0, 1.29), (2.337, -0.04521, -2.794e-09), (1.666, 1.116, -2.794e-09), (3.305, 0.6975, -2.794e-09), (2.356, 1.646, -2.794e-09), (4.047, 1.665, -2.794e-09), (2.885, 2.336, -2.794e-09), (4.514, 2.792, -2.794e-09), (3.218, 3.139, -2.794e-09), (4.671, 4.0, -2.794e-09), (3.33, 4.0, -2.794e-09), (6.104e-05, 1.402, 0.03567), (1.21, -0.5121, 0.03567), (1.294, -0.8276, 0.03567), (0.8623, 0.7835, 0.03567), (0.7772, 1.102, 0.03567), (6.104e-05, -0.998, 0.03567), (6.104e-05, 0.9997, 0.03567), (2.337, -0.04521, 0.03567), (2.5, -0.3281, 0.03567), (1.666, 1.116, 0.03567), (1.501, 1.402, 0.03567), (3.305, 0.6975, 0.03567), (3.535, 0.4665, 0.03567), (2.356, 1.646, 0.03567), (2.123, 1.879, 0.03567), (4.047, 1.665, 0.03567), (4.33, 1.502, 0.03567), (2.885, 2.336, 0.03567), (2.6, 2.501, 0.03567), (-0.0002441, 0.67, 0.03567), (4.514, 2.792, 0.03567), (4.829, 2.708, 0.03567), (3.218, 3.139, 0.03567), (2.9, 3.225, 0.03567), (4.671, 4.0, 0.03567), (4.998, 4.0, 0.03567), (6.104e-05, -0.6714, 0.03567), (3.33, 4.0, 0.03567), (3.0, 4.0, 0.03567), (1.501, 2.0, 0.03567), (2.0, 2.0, 0.03567), (2.0, 2.501, 0.03567), (6.104e-05, -2.0, 0.03567), (6.0, 2.708, 0.03567), (6.0, 4.0, 0.03567), (4.829, 0.4665, 0.03567), (3.535, -0.8276, 0.03567), (0.1289, 2.0, 1.29), (2.0, 4.0, 0.03567), (1.501, 2.501, 0.03567), (1.294, -0.8276, 1.29), (4.829, 2.708, 1.29), (1.501, 2.0, 1.29), (2.0, 2.501, 1.29), (1.294, -1.885, 1.29), (5.862, 2.708, 1.29), (4.829, 0.4665, 1.29), (3.535, -0.8276, 1.29), (2.0, 3.918, 1.29), (1.501, 2.501, 1.29), (3.535, 0.4665, 1.29), (5.862, 0.4665, 1.29), (4.829, -0.8276, 1.29), (5.862, -0.8276, 1.29), (3.535, -1.885, 1.29), (4.829, -1.885, 1.29), (5.862, -1.885, 1.29), (0.1289, 2.501, 1.29), (0.1289, 3.918, 1.29), (6.104e-05, 2.501, 0.03567), (2.0, 3.918, 0.03567), (6.104e-05, 4.0, 0.03567), (1.501, 2.0, 1.29), (2.0, 3.918, 1.29), (1.501, 2.501, 1.29), (1.501, 3.918, 1.29), (0.1289, 2.0, 0.03567), (0.1289, 2.501, 0.03567), (0.1289, 3.918, 0.03567), (4.829, -2.0, 0.03567), (5.862, 2.708, 0.03567), (1.501, 3.918, 0.03567), (6.0, -2.0, 0.03567), (1.294, -1.885, 1.29), (5.862, 2.708, 1.29), (5.862, 0.4665, 1.29), (5.862, -0.8276, 1.29), (3.535, -1.885, 1.29), (4.829, -1.885, 1.29), (5.862, -1.885, 1.29), (1.294, -1.885, 0.03567), (5.862, 0.4665, 0.03567), (5.862, -0.8276, 0.03567), (3.535, -1.885, 0.03567), (4.829, -1.885, 0.03567), (5.862, -1.885, 0.03567)], [], [(13, 12, 14, 15), (2, 3, 42, 17), (11, 10, 12, 13), (9, 8, 10, 11), (11, 13, 38, 33), (7, 6, 8, 9), (4, 2, 6, 7), (12, 10, 31, 36), (9, 11, 33, 29), (0, 3, 2, 4), (10, 8, 27, 31), (13, 15, 43, 38), (4, 7, 25, 19), (6, 2, 17, 23), (0, 4, 19, 35), (7, 9, 29, 25), (8, 6, 23, 27), (16, 20, 26), (14, 12, 36, 40), (19, 25, 26, 20), (17, 18, 24, 23), (25, 29, 30, 26), (23, 24, 28, 27), (29, 33, 34, 30), (27, 28, 32, 31), (33, 38, 39, 34), (31, 32, 37, 36), (35, 19, 20, 22), (36, 37, 41, 40), (38, 43, 44, 39), (42, 21, 18, 17), (1, 39, 44), (39, 1, 34), (21, 48, 18), (30, 34, 46), (34, 47, 46), (16, 22, 20), (26, 46, 45), (26, 30, 46), (85, 52, 18), (32, 51, 37), (50, 41, 37), (24, 52, 28), (18, 52, 24), (57, 61, 86, 37), (28, 51, 32), (45, 55, 65, 58), (47, 54, 77, 75), (46, 47, 55, 45), (55, 47, 59, 65), (34, 1, 54, 47), (50, 37, 49), (37, 51, 62, 57), (48, 85, 18), (52, 18, 56, 63), (61, 57, 62, 67), (51, 28, 66, 62), (28, 52, 63, 66), (66, 63, 68, 62), (62, 68, 69, 67), (69, 68, 71, 72), (68, 63, 70, 71), (63, 56, 60, 70), (58, 65, 73, 53), (64, 59, 47, 76), (65, 58, 78, 80), (58, 53, 5, 78), (65, 80, 81), (81, 64, 79), (65, 81, 74, 73), (65, 59, 64, 81), (74, 81, 87, 84), (53, 73, 83, 82), (73, 74, 84, 83), (26, 55, 75, 16), (81, 79, 76, 87), (45, 78, 53, 82), (49, 37, 85, 88), (28, 52, 51), (85, 51, 52), (70, 60, 89, 93), (69, 72, 95, 92), (72, 71, 94, 95), (71, 70, 93, 94), (67, 69, 92, 91), (61, 67, 91, 90), (93, 89, 96, 99), (92, 95, 101, 98), (95, 94, 100, 101), (94, 93, 99, 100), (91, 92, 98, 97), (18, 96, 89, 56), (90, 91, 97, 86)])
me_left_long.polygons.foreach_set('material_index', [1, 0, 1, 1, 0, 1, 1, 0, 0, 1, 0, 0, 0, 0, 0, 0, 0, 0, 0, 0, 0, 0, 0, 0, 0, 0, 0, 0, 0, 0, 0, 0, 0, 0, 0, 0, 0, 0, 0, 0, 0, 0, 0, 0, 0, 0, 0, 0, 0, 0, 0, 0, 0, 0, 0, 0, 0, 0, 0, 0, 0, 0, 0, 0, 0, 0, 0, 0, 0, 0, 0, 0, 0, 0, 0, 0, 0, 0, 0, 0, 0, 0, 0, 0, 0, 0, 0, 0, 0, 0, 0, 0, 0])
me_left_long.materials.append(mat_material____eeeeee__005)
me_left_long.materials.append(mat_material___333333__005)
me_left_long.use_remesh_preserve_volume = False
me_left_long.use_remesh_preserve_attributes = False
me_left_long.use_mirror_vertex_groups = False
me_left_long.update()
me_right = bpy.data.meshes.new('right')
me_right.from_pydata([(-0.0002441, -0.67, 2.328e-09), (2.67, -2.0, 2.328e-09), (0.0003061, 0.6703, 2.328e-09), (0.3444, -0.7154, 2.328e-09), (0.6651, -0.8482, 2.328e-09), (0.9405, -1.06, 2.328e-09), (2.671, -2.0, 2.328e-09), (1.335, 0.3129, 2.328e-09), (1.152, -1.335, 2.328e-09), (1.285, -1.656, 2.328e-09), (2.313, -0.6645, 2.328e-09), (2.58, -1.309, 2.328e-09), (1.33, -2.0, 2.328e-09), (6.104e-05, 0.6714, 2.328e-09), (0.1289, 1.066, 0.03567), (3.085, -1.823, 0.03567), (3.839, -1.823, 0.03567), (3.839, 1.066, 0.03567), (1.889, -0.1115, 2.328e-09), (0.6914, 0.5797, 2.328e-09), (2.998, -2.0, 2.328e-09), (3.085, -1.823, 1.759), (0.1289, 1.653, 0.03567), (0.1289, 1.066, 1.759), (0.1289, 1.653, 1.759), (3.839, 1.653, 1.759), (3.839, 1.066, 1.759), (3.085, 1.066, 1.759), (3.085, 1.653, 1.759), (3.085, 1.066, 0.03567), (3.085, 1.653, 0.03567), (3.839, -1.823, 1.759), (3.839, 1.653, 0.03567), (1.0, -2.0, 0.03567), (0.966, -1.741, 0.03567), (0.2591, -1.034, 0.03567), (6.104e-05, -0.9997, 0.03567), (0.8662, -1.5, 0.03567), (0.7073, -1.293, 0.03567), (0.6651, -0.8482, 0.03567), (0.3444, -0.7154, 0.03567), (0.9405, -1.06, 0.03567), (0.5002, -1.134, 0.03567), (1.152, -1.335, 0.03567), (1.285, -1.656, 0.03567), (-0.0002441, -0.67, 0.03567), (2.313, -0.6645, 0.03567), (1.889, -0.1115, 0.03567), (2.58, -1.309, 0.03567), (1.33, -2.0, 0.03567), (0.6914, 0.5797, 0.03567), (6.104e-05, 0.6714, 0.03567), (1.499, 0.5956, 0.03567), (0.7759, 0.895, 0.03567), (2.119, 0.1194, 0.03567), (2.596, -0.5013, 0.03567), (2.895, -1.224, 0.03567), (6.104e-05, 0.998, 0.03567), (2.998, -2.0, 0.03567), (2.671, -2.0, 0.03567), (1.335, 0.3129, 0.03567), (6.104e-05, -2.0, 0.03567), (6.104e-05, 2.0, 0.03567), (4.0, -2.0, 0.03567), (4.0, 2.0, 0.03567)], [(12, 1), (2, 0), (20, 6)], [(12, 6, 11, 9), (9, 11, 10, 8), (31, 26, 27, 21), (22, 24, 28, 30), (24, 23, 27, 28), (26, 25, 28, 27), (25, 32, 30, 28), (34, 44, 43, 37), (50, 53, 57, 51), (33, 49, 44, 34), (48, 56, 55, 46), (46, 55, 54, 47), (37, 43, 41, 38), (59, 58, 56, 48), (47, 54, 52, 60), (42, 39, 40, 35), (38, 41, 39, 42), (35, 40, 45, 36), (60, 52, 53, 50), (34, 61, 33), (56, 58, 63), (61, 35, 36), (37, 38, 61), (38, 42, 61), (42, 35, 61), (37, 61, 34), (63, 64, 56), (57, 53, 62), (62, 53, 64), (55, 56, 64), (54, 55, 64), (52, 54, 64), (53, 52, 64), (5, 18, 7, 4), (4, 7, 19, 3), (3, 19, 13, 0), (8, 10, 18, 5), (10, 46, 47, 18), (5, 41, 43, 8), (9, 44, 49, 12), (4, 39, 41, 5), (8, 43, 44, 9), (7, 60, 50, 19), (0, 45, 40, 3), (18, 47, 60, 7), (11, 48, 46, 10), (19, 50, 51, 13), (3, 40, 39, 4), (6, 59, 48, 11), (14, 23, 24, 22), (23, 14, 29, 27), (29, 15, 21, 27), (15, 16, 31, 21), (26, 17, 32, 25), (31, 16, 17, 26)])
me_right.polygons.foreach_set('material_index', [1, 1, 0, 0, 0, 0, 0, 0, 0, 0, 0, 0, 0, 0, 0, 0, 0, 0, 0, 0, 0, 0, 0, 0, 0, 0, 0, 0, 0, 0, 0, 0, 0, 1, 1, 1, 1, 0, 0, 0, 0, 0, 0, 0, 0, 0, 0, 0, 0, 0, 0, 0, 0, 0, 0])
me_right.materials.append(mat_material____eeeeee__006)
me_right.materials.append(mat_material___333333__006)
me_right.use_remesh_preserve_volume = False
me_right.use_remesh_preserve_attributes = False
me_right.use_mirror_vertex_groups = False
me_right.update()
me_right_chicane = bpy.data.meshes.new('right_chicane')
me_right_chicane.from_pydata([(7.188e-08, -0.335, -3.725e-09), (-2.0, 1.335, -3.725e-09), (-2.0, 0.665, -3.725e-09), (-7.188e-08, 0.335, -3.725e-09), (-1.667, 0.5872, -3.725e-09), (-1.333, 0.394, -3.725e-09), (-1.0, 0.165, -3.725e-09), (-0.6667, -0.0988, -3.725e-09), (-0.3333, -0.2782, -3.725e-09), (-0.3333, 0.3918, -3.725e-09), (-0.6667, 0.5712, -3.725e-09), (-1.0, 0.835, -3.725e-09), (-1.333, 1.064, -3.725e-09), (-1.667, 1.257, -3.725e-09), (-0.3333, -0.2782, 0.01784), (7.188e-08, -0.335, 0.01784), (-1.667, 1.257, 0.01784), (-2.0, 1.335, 0.01784), (-1.073e-07, 0.5, 0.01784), (-7.188e-08, 0.335, 0.01784), (-1.667, 1.422, 0.01784), (-2.0, 1.5, 0.01784), (-0.3333, -0.4431, 0.01784), (1.073e-07, -0.5, 0.01784), (-1.333, 0.229, 0.01784), (-1.333, 0.394, 0.01784), (-0.6667, -0.2637, 0.01784), (-0.6667, -0.0988, 0.01784), (-1.333, 1.064, 0.01784), (-1.333, 1.229, 0.01784), (-0.6667, 0.5712, 0.01784), (-0.6667, 0.7363, 0.01784), (-0.3333, 0.3918, 0.01784), (-2.0, 0.665, 0.01784), (-1.667, 0.5872, 0.01784), (-1.0, 0.165, 0.01784), (-1.0, 0.835, 0.01784), (-0.3333, 0.5569, 0.01784), (-1.0, 1.0, 0.01784), (-2.0, 0.5, 0.01784), (-1.667, 0.4222, 0.01784), (-1.0, 2.774e-05, 0.01784), (1.468e-07, -0.6841, 0.01784), (-1.0, -0.6841, 0.01784), (-2.0, 2.753e-05, 0.01784), (-2.0, 1.684, 0.01784), (-1.0, 1.684, 0.01784), (-2.146e-07, 1.0, 0.01784), (-1.0, 1.0, 0.9141), (-1.0, 2.774e-05, 0.9141), (-1.0, -0.6841, 0.9141), (-1.0, -1.0, 0.01784), (-1.0, 1.684, 0.9141), (-1.0, 1.928, 0.9141), (-0.0899, 1.0, 0.01784), (-2.0, -1.0, 0.01784), (-1.919, 1.684, 0.01784), (-1.919, 1.684, 0.9141), (-0.0899, 1.0, 0.9141), (-0.0899, 1.684, 0.9141), (-1.919, 1.928, 0.9141), (-0.0899, 1.928, 0.9141), (-2.0, 2.0, 0.01784), (-1.919, 1.928, 0.01784), (-1.0, 2.0, 0.01784), (-3.974e-07, 2.0, 0.01784), (-0.0899, 1.684, 0.01784), (-1.925, 2.753e-05, 0.01784), (-1.925, 2.753e-05, 0.9141), (-2.0, -0.6841, 0.01784), (-0.07547, -0.6841, 0.01784), (-0.07547, -0.6841, 0.9141), (-0.07547, -0.9352, 0.01784), (1.669e-07, -1.0, 0.01784), (-0.07547, -0.9352, 0.9141), (-1.925, -0.6841, 0.01784), (-1.925, -0.6841, 0.9141), (-1.0, -0.9352, 0.9141), (-1.925, -0.9352, 0.9141), (-1.925, -0.9352, 0.01784), (-0.0899, 1.928, 0.01784)], [(45, 56), (54, 47), (67, 44), (42, 70)], [(4, 13, 1, 2), (3, 19, 32, 9), (2, 33, 34, 4), (8, 14, 15, 0), (5, 25, 35, 6), (7, 27, 14, 8), (10, 30, 36, 11), (8, 9, 10, 7), (7, 10, 11, 6), (6, 11, 12, 5), (5, 12, 13, 4), (0, 3, 9, 8), (12, 28, 16, 13), (4, 34, 25, 5), (13, 16, 17, 1), (6, 35, 27, 7), (9, 32, 30, 10), (11, 36, 28, 12), (26, 27, 35, 41), (22, 14, 27, 26), (24, 25, 34, 40), (30, 31, 38, 36), (36, 38, 29, 28), (28, 29, 20, 16), (23, 15, 14, 22), (41, 35, 25, 24), (32, 37, 31, 30), (19, 18, 37, 32), (16, 20, 21, 17), (40, 34, 33, 39), (43, 26, 41), (43, 22, 26), (23, 22, 42), (40, 39, 44), (42, 22, 43), (24, 40, 44), (41, 24, 44), (38, 46, 29), (46, 20, 29), (45, 20, 46), (20, 45, 21), (47, 37, 18), (31, 37, 47), (31, 47, 38), (59, 61, 53, 52), (38, 48, 52, 46), (43, 51, 73, 42), (41, 49, 50, 43), (48, 38, 54, 58), (52, 57, 56, 46), (50, 71, 70, 43), (48, 58, 59, 52), (52, 53, 60, 57), (46, 64, 62, 45), (60, 63, 56, 57), (47, 65, 64, 38), (58, 54, 66, 59), (49, 41, 67, 68), (44, 69, 43, 41), (69, 55, 51, 43), (72, 70, 71, 74), (68, 76, 50, 49), (71, 50, 77, 74), (50, 76, 78, 77), (67, 75, 76, 68), (75, 79, 78, 76), (66, 80, 61, 59), (80, 63, 53), (53, 61, 80), (60, 53, 63), (72, 77, 79), (74, 77, 72), (78, 79, 77)])
me_right_chicane.polygons.foreach_set('material_index', [1, 0, 0, 0, 0, 0, 0, 1, 1, 1, 1, 1, 0, 0, 0, 0, 0, 0, 0, 0, 0, 0, 0, 0, 0, 0, 0, 0, 0, 0, 0, 0, 0, 0, 0, 0, 0, 0, 0, 0, 0, 0, 0, 0, 0, 0, 0, 0, 0, 0, 0, 0, 0, 0, 0, 0, 0, 0, 0, 0, 0, 0, 0, 0, 0, 0, 0, 0, 0, 0, 0, 0, 0])
me_right_chicane.materials.append(mat_material____eeeeee__007)
me_right_chicane.materials.append(mat_material___333333__007)
me_right_chicane.use_remesh_preserve_volume = False
me_right_chicane.use_remesh_preserve_attributes = False
me_right_chicane.use_mirror_vertex_groups = False
me_right_chicane.update()
me_right_long = bpy.data.meshes.new('right_long')
me_right_long.from_pydata([(-0.0002441, -0.67, -2.794e-09), (2.6, -4.0, 0.03567), (1.21, 0.5121, -2.794e-09), (6.104e-05, 0.6714, -2.794e-09), (0.8623, -0.7835, -2.794e-09), (2.337, 0.04521, -2.794e-09), (1.666, -1.116, -2.794e-09), (3.305, -0.6975, -2.794e-09), (2.356, -1.646, -2.794e-09), (4.047, -1.665, -2.794e-09), (2.885, -2.336, -2.794e-09), (4.514, -2.792, -2.794e-09), (3.218, -3.139, -2.794e-09), (4.671, -4.0, -2.794e-09), (3.33, -4.0, -2.794e-09), (6.104e-05, -1.402, 0.03567), (1.21, 0.5121, 0.03567), (1.294, 0.8276, 0.03567), (0.8623, -0.7835, 0.03567), (0.7772, -1.102, 0.03567), (6.104e-05, 0.998, 0.03567), (6.104e-05, -0.9997, 0.03567), (2.337, 0.04521, 0.03567), (2.5, 0.3281, 0.03567), (1.666, -1.116, 0.03567), (1.501, -1.402, 0.03567), (3.305, -0.6975, 0.03567), (3.535, -0.4665, 0.03567), (2.356, -1.646, 0.03567), (2.123, -1.879, 0.03567), (4.047, -1.665, 0.03567), (4.33, -1.502, 0.03567), (2.885, -2.336, 0.03567), (2.6, -2.501, 0.03567), (-0.0002441, -0.67, 0.03567), (4.514, -2.792, 0.03567), (4.829, -2.708, 0.03567), (3.218, -3.139, 0.03567), (2.9, -3.225, 0.03567), (4.671, -4.0, 0.03567), (4.998, -4.0, 0.03567), (6.104e-05, 0.6714, 0.03567), (3.33, -4.0, 0.03567), (3.0, -4.0, 0.03567), (1.501, -2.0, 0.03567), (2.0, -2.0, 0.03567), (2.0, -2.501, 0.03567), (6.104e-05, 2.0, 0.03567), (6.0, -2.708, 0.03567), (6.0, -4.0, 0.03567), (4.829, -0.4665, 0.03567), (3.535, 0.8276, 0.03567), (0.1289, -2.0, 1.29), (2.0, -4.0, 0.03567), (1.501, -2.501, 0.03567), (1.294, 0.8276, 1.29), (4.829, -2.708, 1.29), (2.0, -2.501, 1.29), (1.294, 1.885, 1.29), (5.862, -2.708, 1.29), (4.829, -0.4665, 1.29), (3.535, 0.8276, 1.29), (1.501, -2.501, 1.29), (3.535, -0.4665, 1.29), (4.829, 0.8276, 1.29), (5.862, 1.885, 1.29), (0.1289, -2.501, 1.29), (0.1289, -3.918, 1.29), (6.104e-05, -2.501, 0.03567), (2.0, -3.918, 0.03567), (6.104e-05, -4.0, 0.03567), (1.501, -2.0, 1.29), (2.0, -3.918, 1.29), (1.501, -3.918, 1.29), (0.1289, -2.0, 0.03567), (0.1289, -2.501, 0.03567), (0.1289, -3.918, 0.03567), (4.829, 2.0, 0.03567), (5.862, -2.708, 0.03567), (1.501, -3.918, 0.03567), (6.0, 2.0, 0.03567), (5.862, -0.4665, 1.29), (5.862, 0.8276, 1.29), (3.535, 1.885, 1.29), (4.829, 1.885, 1.29), (1.294, 1.885, 0.03567), (5.862, -0.4665, 0.03567), (5.862, 0.8276, 0.03567), (3.535, 1.885, 0.03567), (4.829, 1.885, 0.03567), (5.862, 1.885, 0.03567)], [], [(12, 14, 13, 11), (2, 16, 41, 3), (10, 12, 11, 9), (8, 10, 9, 7), (10, 32, 37, 12), (6, 8, 7, 5), (4, 6, 5, 2), (11, 35, 30, 9), (8, 28, 32, 10), (0, 4, 2, 3), (9, 30, 26, 7), (12, 37, 42, 14), (4, 18, 24, 6), (5, 22, 16, 2), (0, 34, 18, 4), (6, 24, 28, 8), (7, 26, 22, 5), (15, 25, 19), (13, 39, 35, 11), (18, 19, 25, 24), (16, 22, 23, 17), (24, 25, 29, 28), (22, 26, 27, 23), (28, 29, 33, 32), (26, 30, 31, 27), (32, 33, 38, 37), (30, 35, 36, 31), (34, 21, 19, 18), (35, 39, 40, 36), (37, 38, 43, 42), (41, 16, 17, 20), (1, 43, 38), (38, 33, 1), (20, 17, 47), (29, 45, 33), (33, 45, 46), (15, 19, 21), (25, 44, 45), (25, 45, 29), (77, 17, 51), (31, 36, 50), (49, 36, 40), (23, 27, 51), (17, 23, 51), (56, 36, 78, 59), (27, 31, 50), (46, 68, 70, 53), (45, 44, 54, 46), (54, 62, 57, 46), (33, 46, 53, 1), (49, 48, 36), (36, 56, 60, 50), (47, 17, 77), (51, 61, 55, 17), (50, 60, 63, 27), (27, 63, 61, 51), (63, 60, 64, 61), (62, 66, 67, 73), (67, 76, 79, 73), (52, 74, 75, 66), (66, 75, 76, 67), (25, 15, 68, 54), (73, 79, 69, 72), (44, 74, 52, 71), (48, 80, 77, 36), (27, 50, 51), (77, 51, 50), (84, 89, 88, 83), (81, 86, 87, 82), (44, 71, 62, 54), (59, 81, 60, 56), (60, 81, 82, 64), (82, 65, 84, 64), (64, 84, 83, 61), (61, 83, 58, 55), (71, 52, 66, 62), (72, 69, 46, 57), (62, 73, 72, 57), (83, 88, 85, 58), (82, 87, 90, 65), (65, 90, 89, 84), (17, 55, 58, 85), (59, 78, 86, 81)])
me_right_long.polygons.foreach_set('material_index', [1, 0, 1, 1, 0, 1, 1, 0, 0, 1, 0, 0, 0, 0, 0, 0, 0, 0, 0, 0, 0, 0, 0, 0, 0, 0, 0, 0, 0, 0, 0, 0, 0, 0, 0, 0, 0, 0, 0, 0, 0, 0, 0, 0, 0, 0, 0, 0, 0, 0, 0, 0, 0, 0, 0, 0, 0, 0, 0, 0, 0, 0, 0, 0, 0, 0, 0, 0, 0, 0, 0, 0, 0, 0, 0, 0, 0, 0, 0, 0, 0, 0, 0])
me_right_long.materials.append(mat_material____eeeeee__008)
me_right_long.materials.append(mat_material___333333__008)
me_right_long.use_remesh_preserve_volume = False
me_right_long.use_remesh_preserve_attributes = False
me_right_long.use_mirror_vertex_groups = False
me_right_long.update()
me_straight = bpy.data.meshes.new('straight')
me_straight.from_pydata([(0.0, -0.67, 0.0), (0.0, 0.67, 0.0), (6.004, -0.67, 0.0), (6.004, 0.67, 0.0), (0.0, -0.67, 0.03567), (0.0, 0.67, 0.03567), (6.004, -0.67, 0.03567), (6.004, 0.67, 0.03567), (6.004, 2.0, 0.03567), (0.1367, -0.9896, 0.03567), (6.004, -0.9896, 0.03567), (6.004, 0.9896, 0.03567), (0.0, -2.0, 0.03567), (6.004, -2.0, 0.03567), (3.11, -0.9896, 0.03567), (0.0, -0.9896, 0.03567), (2.735, -1.576, 0.03567), (2.735, -1.576, 1.919), (2.735, -0.9896, 0.03567), (2.735, -0.9896, 1.919), (3.11, -1.576, 0.03567), (3.11, -1.576, 1.919), (3.11, -0.9896, 1.919), (5.845, -1.576, 0.03567), (5.845, -1.576, 1.919), (5.845, -0.9896, 0.03567), (5.845, -0.9896, 1.919), (0.1367, -1.576, 1.919), (0.1367, -0.9896, 1.919), (3.11, 0.9896, 0.03567), (0.0, 0.9896, 0.03567), (2.735, 1.576, 0.03567), (2.735, 1.576, 1.919), (2.735, 0.9896, 0.03567), (2.735, 0.9896, 1.919), (3.11, 1.576, 0.03567), (3.11, 1.576, 1.919), (3.11, 0.9896, 1.919), (5.845, 1.576, 0.03567), (5.845, 1.576, 1.919), (5.845, 0.9896, 0.03567), (5.845, 0.9896, 1.919), (0.1367, 0.9896, 1.919), (0.1367, 1.576, 1.919), (0.1367, 0.9896, 0.03567), (0.1367, 1.576, 0.03567), (0.1367, -1.576, 0.03567), (0.0, 2.0, 0.03567)], [], [(0, 2, 3, 1), (1, 3, 7, 5), (2, 0, 4, 6), (30, 11, 8, 47), (24, 26, 22, 21), (26, 24, 23, 25), (19, 17, 16, 18), (27, 28, 9, 46), (44, 42, 43, 45), (28, 19, 18, 9), (21, 22, 14, 20), (22, 26, 25, 14), (39, 36, 37, 41), (41, 40, 38, 39), (34, 33, 31, 32), (6, 4, 15, 10), (36, 35, 29, 37), (37, 29, 40, 41), (10, 15, 12, 13), (42, 44, 33, 34), (45, 43, 32, 31), (35, 36, 39, 38), (20, 23, 24, 21), (46, 16, 17, 27), (5, 7, 11, 30), (17, 19, 28, 27), (32, 43, 42, 34)])
me_straight.polygons.foreach_set('material_index', [1, 0, 0, 0, 0, 0, 0, 0, 0, 0, 0, 0, 0, 0, 0, 0, 0, 0, 0, 0, 0, 0, 0, 0, 0, 0, 0])
me_straight.materials.append(mat_material____eeeeee__009)
me_straight.materials.append(mat_material___333333__009)
me_straight.use_remesh_preserve_volume = False
me_straight.use_remesh_preserve_attributes = False
me_straight.use_mirror_vertex_groups = False
me_straight.update()

# ---- objects
ob_cross = bpy.data.objects.new('cross', me_cross)
ob_hill_down = bpy.data.objects.new('hill_down', me_hill_down)
ob_hill_up = bpy.data.objects.new('hill_up', me_hill_up)
ob_left = bpy.data.objects.new('left', me_left)
ob_left_chicane = bpy.data.objects.new('left_chicane', me_left_chicane)
ob_left_long = bpy.data.objects.new('left_long', me_left_long)
ob_right = bpy.data.objects.new('right', me_right)
ob_right_chicane = bpy.data.objects.new('right_chicane', me_right_chicane)
ob_right_long = bpy.data.objects.new('right_long', me_right_long)
ob_straight = bpy.data.objects.new('straight', me_straight)

# ---- transforms, parenting, visibility, modifiers, constraints
ob_cross.location = (0.0, 0.0, 0.0)
ob_cross.scale = (0.5, 0.5, 0.5)
ob_cross.lineart.crease_threshold = 0.0
ob_hill_down.location = (0.0, 0.0, 0.0)
ob_hill_down.scale = (0.5, 0.5, 0.5)
ob_hill_down.lineart.crease_threshold = 0.0
ob_hill_up.location = (0.0, 0.0, 0.0)
ob_hill_up.scale = (0.5, 0.5, 0.5)
ob_hill_up.lineart.crease_threshold = 0.0
ob_left.location = (0.0, 0.0, 0.0)
ob_left.scale = (0.5, 0.5, 0.5)
ob_left.lineart.crease_threshold = 0.0
ob_left_chicane.location = (0.0, 0.0, 0.0)
ob_left_chicane.rotation_euler = (0.0, -0.0, 3.142)
ob_left_chicane.lineart.crease_threshold = 0.0
ob_left_long.location = (0.0, 0.0, 0.0)
ob_left_long.scale = (0.5, 0.5, 0.5)
ob_left_long.lineart.crease_threshold = 0.0
ob_right.location = (0.0, 0.0, 0.0)
ob_right.scale = (0.5, 0.5, 0.5)
ob_right.lineart.crease_threshold = 0.0
ob_right_chicane.location = (0.0, 0.0, 0.0)
ob_right_chicane.rotation_euler = (0.0, -0.0, 3.142)
ob_right_chicane.lineart.crease_threshold = 0.0
ob_right_long.location = (0.0, 0.0, 0.0)
ob_right_long.scale = (0.5, 0.5, 0.5)
ob_right_long.lineart.crease_threshold = 0.0
ob_straight.location = (0.0, 0.0, 0.0)
ob_straight.scale = (0.5, 0.5, 0.5)
ob_straight.lineart.crease_threshold = 0.0

# ---- collection membership
scene.collection.objects.link(ob_cross)
scene.collection.objects.link(ob_hill_down)
scene.collection.objects.link(ob_hill_up)
scene.collection.objects.link(ob_left)
scene.collection.objects.link(ob_left_chicane)
scene.collection.objects.link(ob_left_long)
scene.collection.objects.link(ob_right)
scene.collection.objects.link(ob_right_chicane)
scene.collection.objects.link(ob_right_long)
scene.collection.objects.link(ob_straight)

# ---- scene / render settings (as saved in the file)
scene.frame_start = 1; scene.frame_end = 250; scene.frame_set(1)
scene.render.engine = 'BLENDER_EEVEE_NEXT'
scene.render.resolution_percentage = 50
scene.render.dither_intensity = 0.0
scene.cycles.use_denoising = False
scene.cycles.samples = 10
scene.cycles.sampling_pattern = 'TABULATED_SOBOL'
scene.cycles.light_sampling_threshold = 0.0
scene.cycles.use_adaptive_sampling = False
scene.cycles.use_light_tree = False
scene.cycles.blur_glossy = 0.0
scene.cycles.pixel_filter_type = 'GAUSSIAN'
scene.cycles.sample_clamp_indirect = 0.0
scene.view_settings.view_transform = 'Standard'
bpy.context.view_layer.update()

# ---- added for rendering (the .blend has no active camera and no usable light): camera, sun
cam_auto = bpy.data.cameras.new('AutoCamera')
cam_auto.lens = 50.0
cam_auto.sensor_width = 36.0
cam_auto.clip_end = 1000.0
ob_auto_camera = bpy.data.objects.new('AutoCamera', cam_auto)
scene.collection.objects.link(ob_auto_camera)
ob_auto_camera.location = (7.55971, -6.67042, 4.95626)
ob_auto_camera.rotation_euler = (1.09748, -7.21219e-08, 0.694738)
scene.camera = ob_auto_camera
light_auto_sun = bpy.data.lights.new('AutoSun', 'SUN')
light_auto_sun.energy = 3.0
light_auto_sun.angle = 0.0523599
ob_auto_sun = bpy.data.objects.new('AutoSun', light_auto_sun)
scene.collection.objects.link(ob_auto_sun)
ob_auto_sun.rotation_euler = (0.872665, 0.174533, 0.523599)
bpy.context.view_layer.update()
